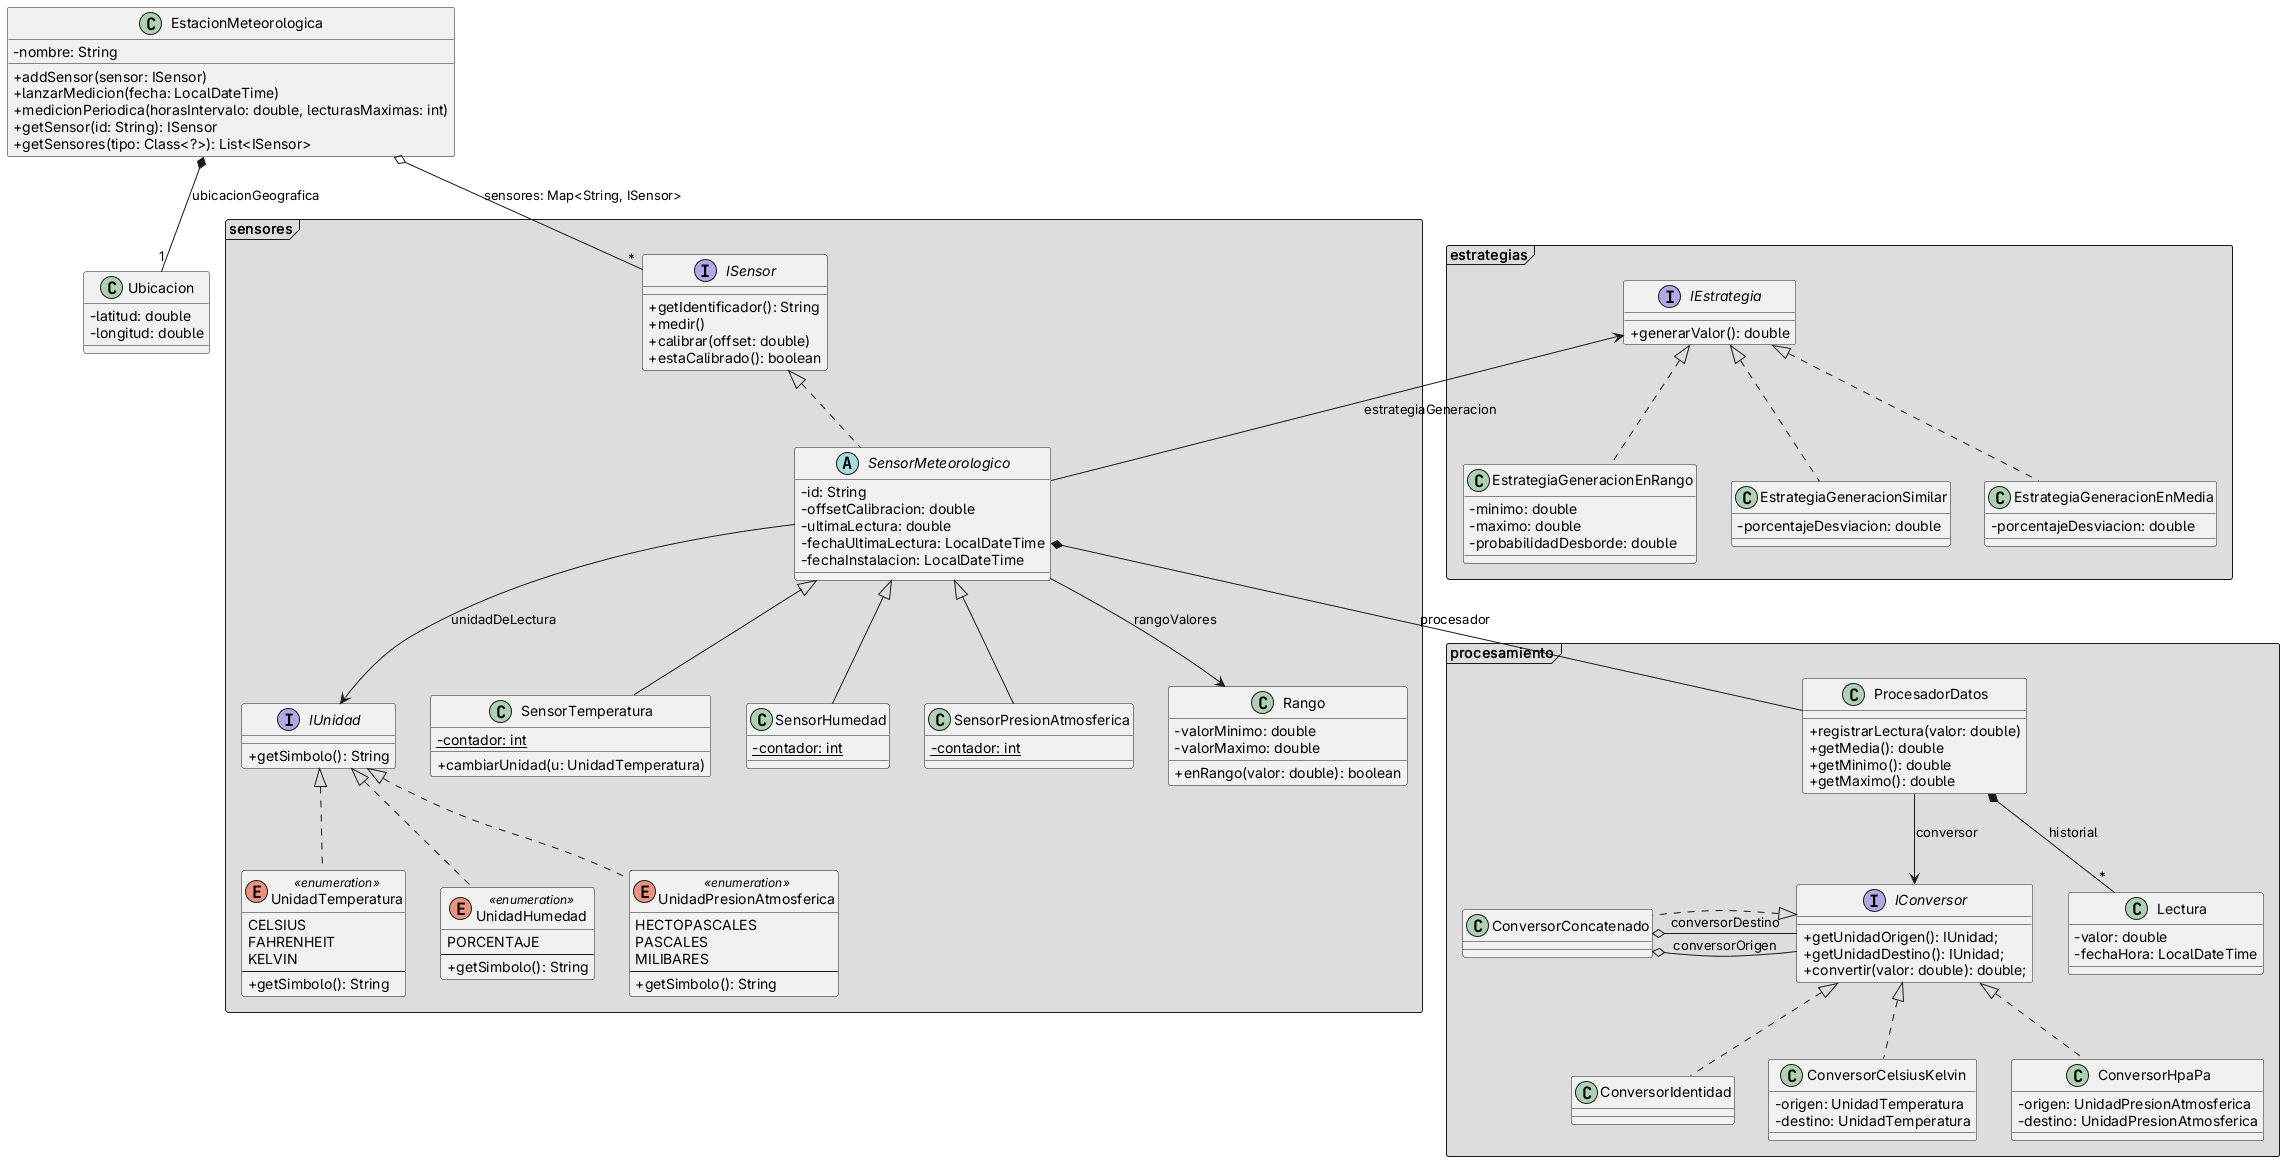

The diagram above was rendered by PlantUML. Its source (embedded in the PNG):
@startuml
skinparam classAttributeIconSize 0

' ==========================================
' SENSORES
' ==========================================

' ==INTERFACES==
package "sensores" <<Frame>> #DDDDDD{
  interface ISensor {
      + getIdentificador(): String
      + medir()
      + calibrar(offset: double)
      + estaCalibrado(): boolean
  }

  interface IUnidad {
      + getSimbolo(): String
  }

  ' ==CLASES==
  abstract class SensorMeteorologico {
      - id: String
      - offsetCalibracion: double
      - ultimaLectura: double
      - fechaUltimaLectura: LocalDateTime
      - fechaInstalacion: LocalDateTime
  }

  class SensorTemperatura {
      {static} - contador: int
      + cambiarUnidad(u: UnidadTemperatura)
  }

  class SensorHumedad {
      {static} - contador: int
  }

  class SensorPresionAtmosferica {
      {static} - contador: int
  }

  class Rango {
      - valorMinimo: double
      - valorMaximo: double
      + enRango(valor: double): boolean
  }


  ' ==ENUMERACIONES==
  enum UnidadTemperatura <<enumeration>> {
      CELSIUS
      FAHRENHEIT
      KELVIN
      --
      + getSimbolo(): String
  }

  enum UnidadHumedad <<enumeration>> {
      PORCENTAJE
      --
      + getSimbolo(): String
  }

  enum UnidadPresionAtmosferica <<enumeration>> {
      HECTOPASCALES
      PASCALES
      MILIBARES
      --
      + getSimbolo(): String
  }


}

' ==========================================
' PROCESAMIENTO
' ==========================================
package "procesamiento" <<Frame>> #DDDDDD {

'==INTERFACES== 
interface IConversor{
  + getUnidadOrigen(): IUnidad;
  + getUnidadDestino(): IUnidad;
  + convertir(valor: double): double;
}

'==CLASES== 
    class ProcesadorDatos {
        + registrarLectura(valor: double)
        + getMedia(): double
        + getMinimo(): double
        + getMaximo(): double
    }
    class Lectura {
        - valor: double
        - fechaHora: LocalDateTime
    }

    class ConversorIdentidad {
    }

    class ConversorCelsiusKelvin {
        - origen: UnidadTemperatura
        - destino: UnidadTemperatura
    }
    
    class ConversorHpaPa {
        - origen: UnidadPresionAtmosferica
        - destino: UnidadPresionAtmosferica
    }

    class ConversorConcatenado {
    }

}



' ==========================================
' METEREOLOGIA
' ==========================================
class EstacionMeteorologica {
    - nombre: String
    + addSensor(sensor: ISensor)
    + lanzarMedicion(fecha: LocalDateTime)
    + medicionPeriodica(horasIntervalo: double, lecturasMaximas: int)
    + getSensor(id: String): ISensor
    + getSensores(tipo: Class<?>): List<ISensor>
}

class Ubicacion {
    - latitud: double
    - longitud: double
}



' ==========================================
' ESTRATEGIAS
' ==========================================

package "estrategias" <<Frame>> #DDDDDD{
  interface IEstrategia{
    + generarValor(): double
  }

  class EstrategiaGeneracionEnRango {
    - minimo: double
    - maximo: double
    - probabilidadDesborde: double

  }

  class EstrategiaGeneracionSimilar {
    - porcentajeDesviacion: double

  }

  class EstrategiaGeneracionEnMedia{
    - porcentajeDesviacion: double

  }
}
' ==========================================
' RELACIONES
' ==========================================

' Implementaciones (Realization) -> Línea punteada con flecha hueca
ISensor <|.. SensorMeteorologico

IUnidad <|.. UnidadTemperatura
IUnidad <|.. UnidadHumedad
IUnidad <|.. UnidadPresionAtmosferica

IEstrategia <|.. EstrategiaGeneracionEnRango 
IEstrategia <|.. EstrategiaGeneracionSimilar
IEstrategia <|.. EstrategiaGeneracionEnMedia 

IConversor <|.. ConversorIdentidad
IConversor <|.. ConversorCelsiusKelvin 
IConversor <|.. ConversorHpaPa 
IConversor <|. ConversorConcatenado 

' Herencia (Extension) --> Línea continua con flecha hueca
SensorMeteorologico <|-- SensorTemperatura
SensorMeteorologico <|-- SensorHumedad
SensorMeteorologico <|-- SensorPresionAtmosferica

' Agregación y Composición
EstacionMeteorologica o-- "*" ISensor : sensores: Map<String, ISensor>
EstacionMeteorologica *-- "1" Ubicacion : ubicacionGeografica

SensorMeteorologico *--  ProcesadorDatos : "procesador"

ProcesadorDatos *-- "*" Lectura: historial
ConversorConcatenado o-- IConversor: conversorOrigen 
ConversorConcatenado o-- IConversor: conversorDestino

' Asociaciones dirigidas
SensorMeteorologico -->  Rango : rangoValores
SensorMeteorologico -->  IUnidad : unidadDeLectura
SensorMeteorologico -up-> IEstrategia: estrategiaGeneracion

ProcesadorDatos -->  IConversor: conversor

@enduml